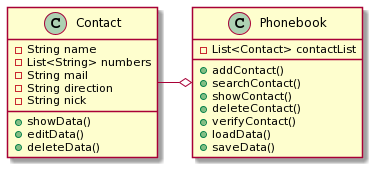

The diagram above was rendered by PlantUML. Its source (embedded in the PNG):
@startuml
class Contact {
-String name
-List<String> numbers
-String mail
-String direction
-String nick
+showData()
+editData()
+deleteData()
}

class Phonebook{
-List<Contact> contactList
+addContact()
+searchContact()
+showContact()
+deleteContact()
+verifyContact()
+loadData()
+saveData()
}

Contact -right-o Phonebook
@enduml